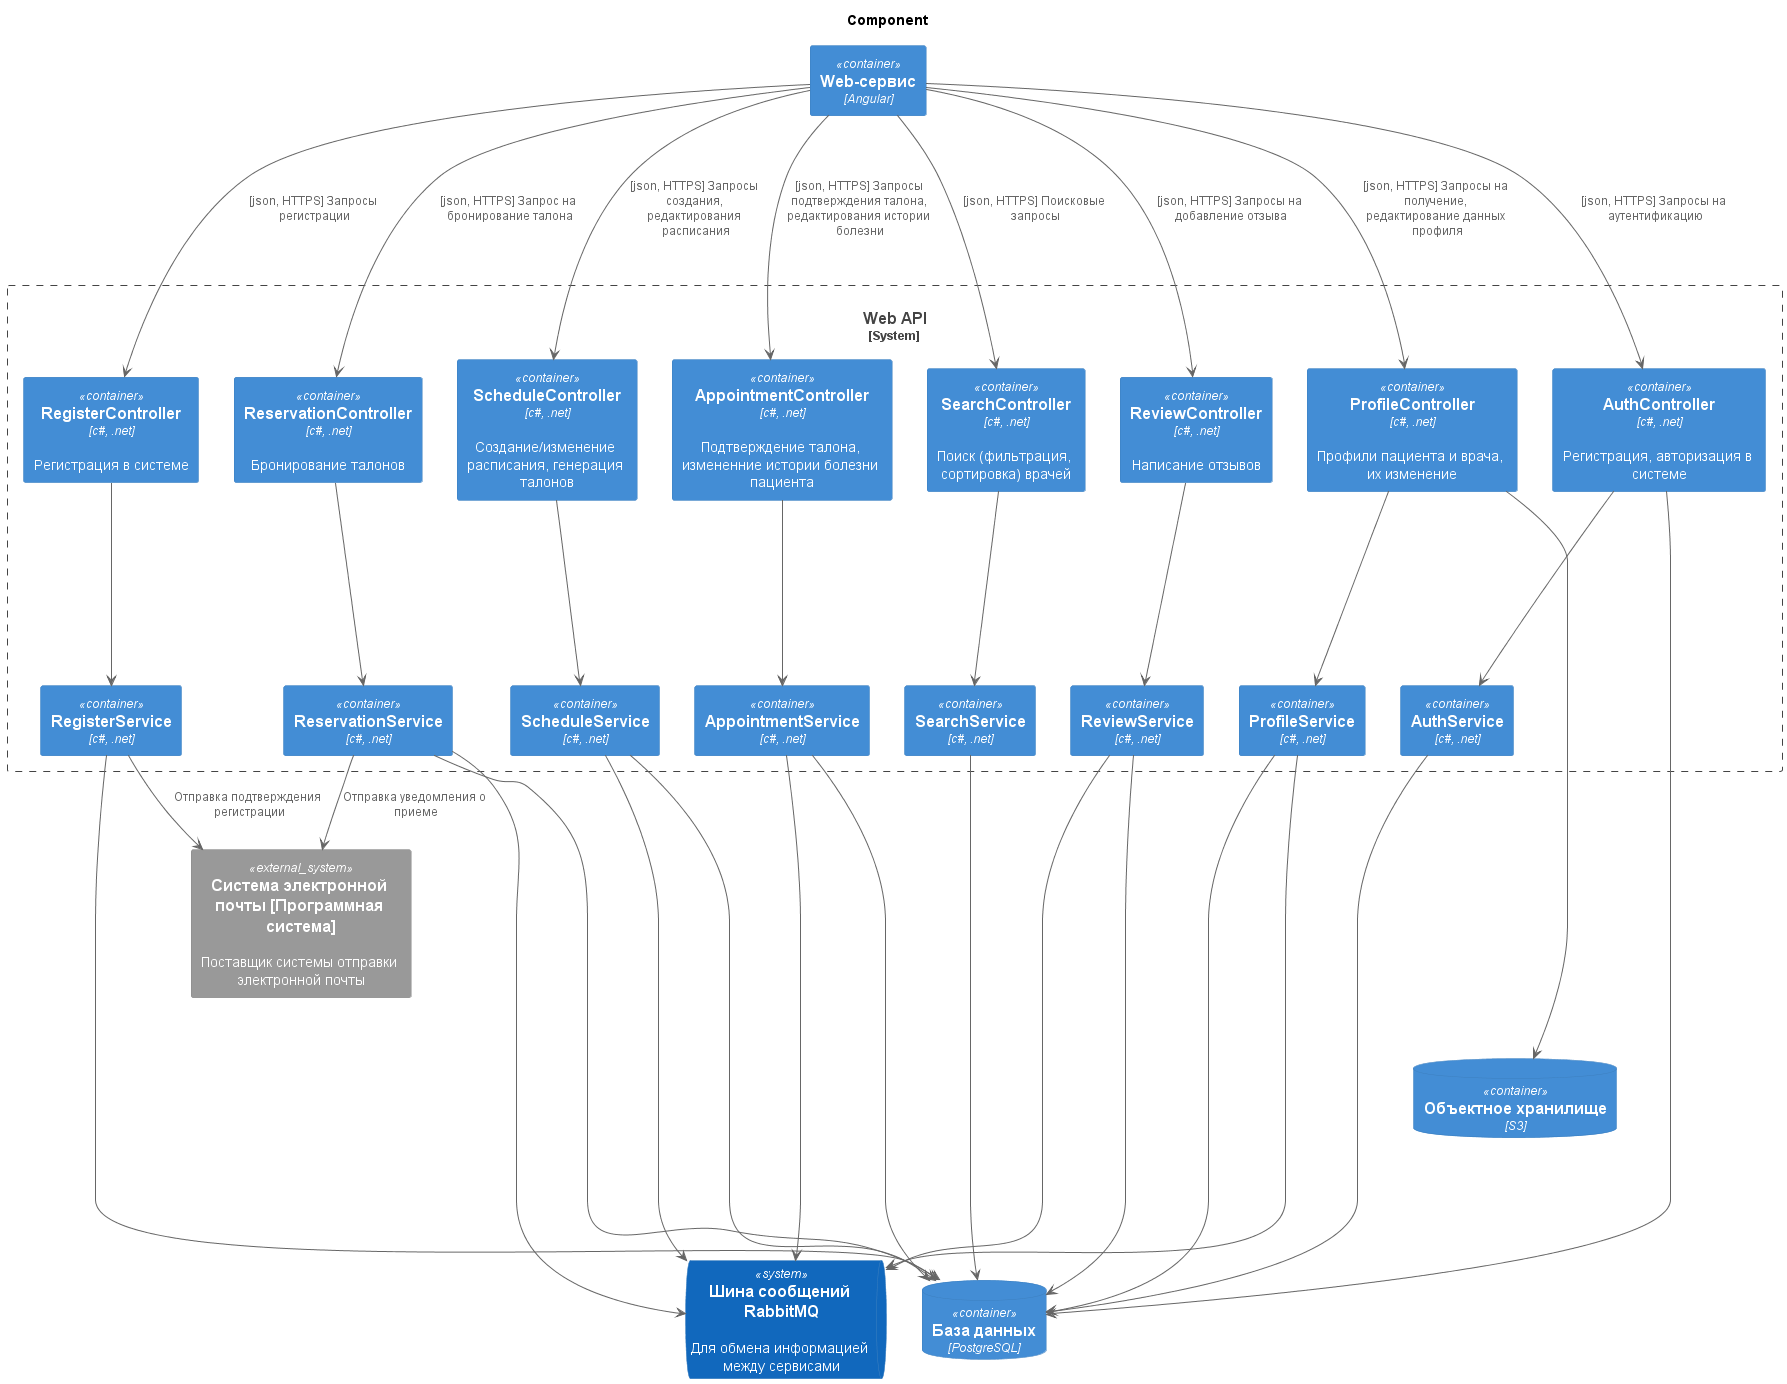

The diagram above was rendered by PlantUML. Its source (embedded in the PNG):
@startuml
!include https://raw.githubusercontent.com/plantuml-stdlib/C4-PlantUML/master/C4_Container.puml

title Component

Container(mobile_app, "Web-сервис", "Angular", "")

System_Boundary(message_processing_system, "Web API"){

    Container(register_controller, "RegisterController", "c#, .net", "Регистрация в системе")

    Container(reservation_controller, "ReservationController", "c#, .net", "Бронирование талонов")

    Container(schedule_controller, "ScheduleController", "c#, .net", "Создание/изменение расписания, генерация талонов")

    Container(concert_controller, "AppointmentController", "c#, .net", "Подтверждение талона, измененние истории болезни пациента")

    Container(content_controller, "ProfileController", "c#, .net", "Профили пациента и врача, их изменение")
    
    Container(search_controller, "SearchController", "c#, .net", "Поиск (фильтрация, сортировка) врачей")

    Container(review_controller, "ReviewController", "c#, .net", "Написание отзывов")
    
    Container(auth_controller, "AuthController", "c#, .net", "Регистрация, авторизация в системе")




    Container(register_service, "RegisterService", "c#, .net", "")

    Container(schedule_service, "ScheduleService", "c#, .net", "")

    Container(reservation_service, "ReservationService", "c#, .net", "")

    Container(review_service, "ReviewService", "c#, .net", "")

    Container(concert_service, "AppointmentService", "c#, .net", "")

    Container(content_service, "ProfileService", "c#, .net", "")

    Container(search_service, "SearchService", "c#, .net", "")

    Container(auth_service, "AuthService", "c#, .net", "")
}

ContainerDb(ReadDataBase, "База данных", "PostgreSQL", "")

ContainerDb(SaveDataBase, "Объектное хранилище", "S3", "")

SystemQueue(MessageBus, "Шина сообщений RabbitMQ", "Для обмена информацией между сервисами")

System_Ext(Email, "Cистема электронной почты [Программная система]", "Поставщик системы отправки электронной почты")

mobile_app ---> register_controller : "[json, HTTPS] Запросы регистрации"

mobile_app ---> schedule_controller : "[json, HTTPS] Запросы создания, редактирования расписания"

mobile_app ---> reservation_controller : "[json, HTTPS] Запрос на бронирование талона"

mobile_app ---> concert_controller : "[json, HTTPS] Запросы подтверждения талона, редактирования истории болезни"

mobile_app ---> search_controller :"[json, HTTPS] Поисковые запросы"

mobile_app ---> content_controller : "[json, HTTPS] Запросы на получение, редактирование данных профиля"

mobile_app ---> review_controller : "[json, HTTPS] Запросы на добавление отзыва"

mobile_app ---> auth_controller : "[json, HTTPS] Запросы на аутентификацию"

register_controller ----> register_service
schedule_controller ----> schedule_service
reservation_controller ----> reservation_service
concert_controller ----> concert_service
search_controller ----> search_service
content_controller ----> content_service
review_controller ----> review_service
auth_controller ----> auth_service

register_service -----> ReadDataBase
schedule_service -----> ReadDataBase
reservation_service -----> ReadDataBase
concert_service -----> ReadDataBase
search_service -----> ReadDataBase
content_service -----> ReadDataBase
auth_controller ----> ReadDataBase
review_service ----> ReadDataBase
auth_service ----> ReadDataBase

schedule_service -----> MessageBus
reservation_service -----> MessageBus
concert_service -----> MessageBus
content_service -----> MessageBus
review_service -----> MessageBus

content_controller ------> SaveDataBase

register_service --> Email : "Отправка подтверждения регистрации"
reservation_service --> Email : "Отправка уведомления о приеме"
@enduml